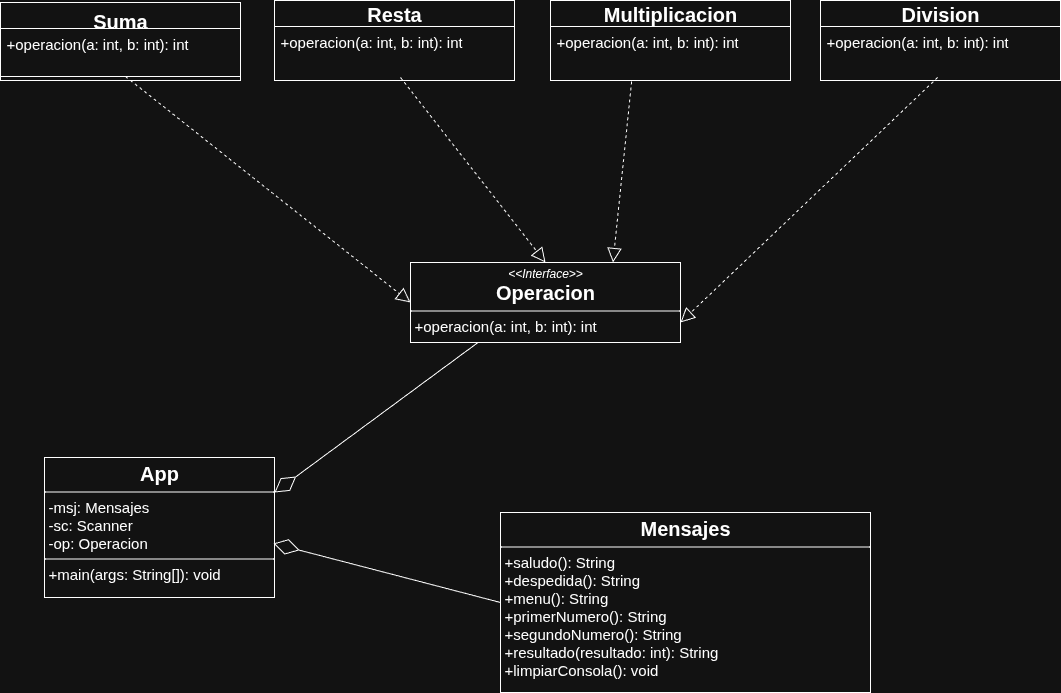

The diagram above was exported from draw.io. Its source (the exported page's mxGraphModel, read from the mxfile embedded in the PNG):
<mxGraphModel dx="872" dy="531" grid="1" gridSize="10" guides="1" tooltips="1" connect="1" arrows="1" fold="1" page="1" pageScale="1" pageWidth="827" pageHeight="1169" math="0" shadow="0">
  <root>
    <mxCell id="0" />
    <mxCell id="1" parent="0" />
    <mxCell id="rPG15FBth6d_Tq2FsLrN-1" value="&lt;font style=&quot;font-size: 20px;&quot;&gt;Suma&lt;/font&gt;" style="swimlane;fontStyle=1;align=center;verticalAlign=top;childLayout=stackLayout;horizontal=1;startSize=26;horizontalStack=0;resizeParent=1;resizeParentMax=0;resizeLast=0;collapsible=1;marginBottom=0;whiteSpace=wrap;html=1;" vertex="1" parent="1">
      <mxGeometry x="20" y="60" width="240" height="78" as="geometry">
        <mxRectangle x="210" y="120" width="100" height="30" as="alternateBounds" />
      </mxGeometry>
    </mxCell>
    <mxCell id="rPG15FBth6d_Tq2FsLrN-2" value="&lt;font style=&quot;font-size: 15px;&quot;&gt;+operacion(a: int, b: int): int&lt;/font&gt;" style="text;strokeColor=none;fillColor=none;align=left;verticalAlign=top;spacingLeft=4;spacingRight=4;overflow=hidden;rotatable=0;points=[[0,0.5],[1,0.5]];portConstraint=eastwest;whiteSpace=wrap;html=1;" vertex="1" parent="rPG15FBth6d_Tq2FsLrN-1">
      <mxGeometry y="26" width="240" height="44" as="geometry" />
    </mxCell>
    <mxCell id="rPG15FBth6d_Tq2FsLrN-3" value="" style="line;strokeWidth=1;fillColor=none;align=left;verticalAlign=middle;spacingTop=-1;spacingLeft=3;spacingRight=3;rotatable=0;labelPosition=right;points=[];portConstraint=eastwest;strokeColor=inherit;" vertex="1" parent="rPG15FBth6d_Tq2FsLrN-1">
      <mxGeometry y="70" width="240" height="8" as="geometry" />
    </mxCell>
    <mxCell id="rPG15FBth6d_Tq2FsLrN-15" value="&lt;font style=&quot;font-size: 20px;&quot;&gt;&lt;b&gt;Resta&lt;/b&gt;&lt;/font&gt;" style="swimlane;fontStyle=0;childLayout=stackLayout;horizontal=1;startSize=26;fillColor=none;horizontalStack=0;resizeParent=1;resizeParentMax=0;resizeLast=0;collapsible=1;marginBottom=0;whiteSpace=wrap;html=1;" vertex="1" parent="1">
      <mxGeometry x="294" y="58" width="240" height="80" as="geometry" />
    </mxCell>
    <mxCell id="rPG15FBth6d_Tq2FsLrN-16" value="&lt;span style=&quot;font-size: 15px;&quot;&gt;+operacion(a: int, b: int): int&lt;/span&gt;" style="text;strokeColor=none;fillColor=none;align=left;verticalAlign=top;spacingLeft=4;spacingRight=4;overflow=hidden;rotatable=0;points=[[0,0.5],[1,0.5]];portConstraint=eastwest;whiteSpace=wrap;html=1;" vertex="1" parent="rPG15FBth6d_Tq2FsLrN-15">
      <mxGeometry y="26" width="240" height="54" as="geometry" />
    </mxCell>
    <mxCell id="rPG15FBth6d_Tq2FsLrN-22" value="&lt;span style=&quot;font-size: 20px;&quot;&gt;&lt;b&gt;Multiplicacion&lt;/b&gt;&lt;/span&gt;" style="swimlane;fontStyle=0;childLayout=stackLayout;horizontal=1;startSize=26;fillColor=none;horizontalStack=0;resizeParent=1;resizeParentMax=0;resizeLast=0;collapsible=1;marginBottom=0;whiteSpace=wrap;html=1;" vertex="1" parent="1">
      <mxGeometry x="570" y="58" width="240" height="80" as="geometry" />
    </mxCell>
    <mxCell id="rPG15FBth6d_Tq2FsLrN-23" value="&lt;span style=&quot;font-size: 15px;&quot;&gt;+operacion(a: int, b: int): int&lt;/span&gt;" style="text;strokeColor=none;fillColor=none;align=left;verticalAlign=top;spacingLeft=4;spacingRight=4;overflow=hidden;rotatable=0;points=[[0,0.5],[1,0.5]];portConstraint=eastwest;whiteSpace=wrap;html=1;" vertex="1" parent="rPG15FBth6d_Tq2FsLrN-22">
      <mxGeometry y="26" width="240" height="54" as="geometry" />
    </mxCell>
    <mxCell id="rPG15FBth6d_Tq2FsLrN-24" value="&lt;span style=&quot;font-size: 20px;&quot;&gt;&lt;b&gt;Division&lt;/b&gt;&lt;/span&gt;" style="swimlane;fontStyle=0;childLayout=stackLayout;horizontal=1;startSize=26;fillColor=none;horizontalStack=0;resizeParent=1;resizeParentMax=0;resizeLast=0;collapsible=1;marginBottom=0;whiteSpace=wrap;html=1;" vertex="1" parent="1">
      <mxGeometry x="840" y="58" width="240" height="80" as="geometry" />
    </mxCell>
    <mxCell id="rPG15FBth6d_Tq2FsLrN-25" value="&lt;span style=&quot;font-size: 15px;&quot;&gt;+operacion(a: int, b: int): int&lt;/span&gt;" style="text;strokeColor=none;fillColor=none;align=left;verticalAlign=top;spacingLeft=4;spacingRight=4;overflow=hidden;rotatable=0;points=[[0,0.5],[1,0.5]];portConstraint=eastwest;whiteSpace=wrap;html=1;" vertex="1" parent="rPG15FBth6d_Tq2FsLrN-24">
      <mxGeometry y="26" width="240" height="54" as="geometry" />
    </mxCell>
    <mxCell id="rPG15FBth6d_Tq2FsLrN-35" value="&lt;p style=&quot;margin:0px;margin-top:4px;text-align:center;&quot;&gt;&lt;i&gt;&amp;lt;&amp;lt;Interface&amp;gt;&amp;gt;&lt;/i&gt;&lt;br&gt;&lt;b&gt;&lt;font style=&quot;font-size: 20px;&quot;&gt;Operacion&lt;/font&gt;&lt;/b&gt;&lt;/p&gt;&lt;hr size=&quot;1&quot; style=&quot;border-style:solid;&quot;&gt;&lt;p style=&quot;margin:0px;margin-left:4px;&quot;&gt;&lt;span style=&quot;font-size: 15px;&quot;&gt;+operacion(a: int, b: int): int&lt;/span&gt;&lt;/p&gt;" style="verticalAlign=top;align=left;overflow=fill;html=1;whiteSpace=wrap;" vertex="1" parent="1">
      <mxGeometry x="430" y="320" width="270" height="80" as="geometry" />
    </mxCell>
    <mxCell id="rPG15FBth6d_Tq2FsLrN-36" value="" style="endArrow=block;dashed=1;endFill=0;endSize=12;html=1;rounded=0;entryX=0.5;entryY=0;entryDx=0;entryDy=0;exitX=0.525;exitY=0.944;exitDx=0;exitDy=0;exitPerimeter=0;" edge="1" parent="1" source="rPG15FBth6d_Tq2FsLrN-16" target="rPG15FBth6d_Tq2FsLrN-35">
      <mxGeometry width="160" relative="1" as="geometry">
        <mxPoint x="410" y="150" as="sourcePoint" />
        <mxPoint x="550" y="180" as="targetPoint" />
      </mxGeometry>
    </mxCell>
    <mxCell id="rPG15FBth6d_Tq2FsLrN-37" value="" style="endArrow=block;dashed=1;endFill=0;endSize=12;html=1;rounded=0;exitX=0.521;exitY=0.5;exitDx=0;exitDy=0;exitPerimeter=0;entryX=0;entryY=0.5;entryDx=0;entryDy=0;" edge="1" parent="1" source="rPG15FBth6d_Tq2FsLrN-3" target="rPG15FBth6d_Tq2FsLrN-35">
      <mxGeometry width="160" relative="1" as="geometry">
        <mxPoint x="380" y="300" as="sourcePoint" />
        <mxPoint x="540" y="300" as="targetPoint" />
      </mxGeometry>
    </mxCell>
    <mxCell id="rPG15FBth6d_Tq2FsLrN-38" value="" style="endArrow=block;dashed=1;endFill=0;endSize=12;html=1;rounded=0;exitX=0.338;exitY=1.019;exitDx=0;exitDy=0;exitPerimeter=0;entryX=0.75;entryY=0;entryDx=0;entryDy=0;" edge="1" parent="1" source="rPG15FBth6d_Tq2FsLrN-23" target="rPG15FBth6d_Tq2FsLrN-35">
      <mxGeometry width="160" relative="1" as="geometry">
        <mxPoint x="560" y="450" as="sourcePoint" />
        <mxPoint x="870" y="410" as="targetPoint" />
      </mxGeometry>
    </mxCell>
    <mxCell id="rPG15FBth6d_Tq2FsLrN-40" value="" style="endArrow=block;dashed=1;endFill=0;endSize=12;html=1;rounded=0;exitX=0.488;exitY=0.944;exitDx=0;exitDy=0;exitPerimeter=0;entryX=1;entryY=0.75;entryDx=0;entryDy=0;" edge="1" parent="1" source="rPG15FBth6d_Tq2FsLrN-25" target="rPG15FBth6d_Tq2FsLrN-35">
      <mxGeometry width="160" relative="1" as="geometry">
        <mxPoint x="690" y="280" as="sourcePoint" />
        <mxPoint x="850" y="280" as="targetPoint" />
      </mxGeometry>
    </mxCell>
    <mxCell id="rPG15FBth6d_Tq2FsLrN-41" value="&lt;p style=&quot;margin:0px;margin-top:4px;text-align:center;&quot;&gt;&lt;span style=&quot;font-size: 20px;&quot;&gt;&lt;b&gt;App&lt;/b&gt;&lt;/span&gt;&lt;/p&gt;&lt;hr size=&quot;1&quot; style=&quot;border-style:solid;&quot;&gt;&lt;p style=&quot;margin:0px;margin-left:4px;&quot;&gt;&lt;font style=&quot;font-size: 15px;&quot;&gt;-msj: Mensajes&lt;/font&gt;&lt;/p&gt;&lt;p style=&quot;margin:0px;margin-left:4px;&quot;&gt;&lt;font style=&quot;font-size: 15px;&quot;&gt;-sc: Scanner&lt;/font&gt;&lt;/p&gt;&lt;p style=&quot;margin:0px;margin-left:4px;&quot;&gt;&lt;font style=&quot;font-size: 15px;&quot;&gt;-op: Operacion&lt;/font&gt;&lt;/p&gt;&lt;hr size=&quot;1&quot; style=&quot;border-style:solid;&quot;&gt;&lt;p style=&quot;margin:0px;margin-left:4px;&quot;&gt;&lt;font style=&quot;font-size: 15px;&quot;&gt;+main(args: String[]): void&lt;/font&gt;&lt;/p&gt;" style="verticalAlign=top;align=left;overflow=fill;html=1;whiteSpace=wrap;" vertex="1" parent="1">
      <mxGeometry x="64" y="515" width="230" height="140" as="geometry" />
    </mxCell>
    <mxCell id="rPG15FBth6d_Tq2FsLrN-42" value="" style="endArrow=diamondThin;endFill=0;endSize=24;html=1;rounded=0;exitX=0.25;exitY=1;exitDx=0;exitDy=0;entryX=1;entryY=0.25;entryDx=0;entryDy=0;" edge="1" parent="1" source="rPG15FBth6d_Tq2FsLrN-35" target="rPG15FBth6d_Tq2FsLrN-41">
      <mxGeometry width="160" relative="1" as="geometry">
        <mxPoint x="260" y="490" as="sourcePoint" />
        <mxPoint x="420" y="490" as="targetPoint" />
      </mxGeometry>
    </mxCell>
    <mxCell id="rPG15FBth6d_Tq2FsLrN-43" value="&lt;p style=&quot;margin:0px;margin-top:4px;text-align:center;&quot;&gt;&lt;b&gt;&lt;font style=&quot;font-size: 20px;&quot;&gt;Mensajes&lt;/font&gt;&lt;/b&gt;&lt;/p&gt;&lt;hr size=&quot;1&quot; style=&quot;border-style:solid;&quot;&gt;&lt;p style=&quot;margin:0px;margin-left:4px;&quot;&gt;&lt;font style=&quot;font-size: 15px;&quot;&gt;+saludo(): String&lt;/font&gt;&lt;/p&gt;&lt;p style=&quot;margin:0px;margin-left:4px;&quot;&gt;&lt;font style=&quot;font-size: 15px;&quot;&gt;+despedida(): String&lt;/font&gt;&lt;/p&gt;&lt;p style=&quot;margin:0px;margin-left:4px;&quot;&gt;&lt;font style=&quot;font-size: 15px;&quot;&gt;+menu(): String&lt;/font&gt;&lt;/p&gt;&lt;p style=&quot;margin:0px;margin-left:4px;&quot;&gt;&lt;font style=&quot;font-size: 15px;&quot;&gt;+primerNumero(): String&lt;/font&gt;&lt;/p&gt;&lt;p style=&quot;margin:0px;margin-left:4px;&quot;&gt;&lt;font style=&quot;font-size: 15px;&quot;&gt;+segundoNumero(): String&lt;/font&gt;&lt;/p&gt;&lt;p style=&quot;margin:0px;margin-left:4px;&quot;&gt;&lt;font style=&quot;font-size: 15px;&quot;&gt;+resultado(resultado: int): String&lt;/font&gt;&lt;/p&gt;&lt;p style=&quot;margin:0px;margin-left:4px;&quot;&gt;&lt;font style=&quot;font-size: 15px;&quot;&gt;+limpiarConsola(): void&lt;/font&gt;&lt;/p&gt;" style="verticalAlign=top;align=left;overflow=fill;html=1;whiteSpace=wrap;" vertex="1" parent="1">
      <mxGeometry x="520" y="570" width="370" height="180" as="geometry" />
    </mxCell>
    <mxCell id="rPG15FBth6d_Tq2FsLrN-44" value="" style="endArrow=diamondThin;endFill=0;endSize=24;html=1;rounded=0;exitX=0;exitY=0.5;exitDx=0;exitDy=0;entryX=0.996;entryY=0.614;entryDx=0;entryDy=0;entryPerimeter=0;" edge="1" parent="1" source="rPG15FBth6d_Tq2FsLrN-43" target="rPG15FBth6d_Tq2FsLrN-41">
      <mxGeometry width="160" relative="1" as="geometry">
        <mxPoint x="420" y="540" as="sourcePoint" />
        <mxPoint x="580" y="540" as="targetPoint" />
      </mxGeometry>
    </mxCell>
  </root>
</mxGraphModel>